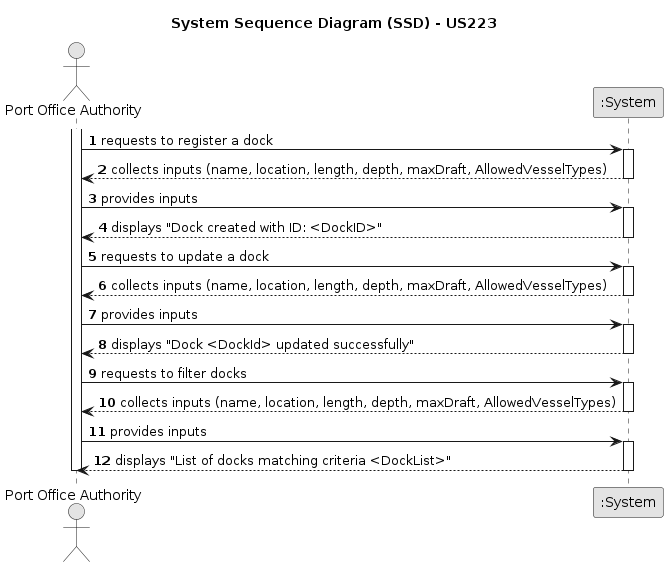

The diagram above was rendered by PlantUML. Its source (embedded in the PNG):
@startuml
skinparam monochrome true
skinparam packageStyle rectangle
skinparam shadowing false

autonumber

title System Sequence Diagram (SSD) - US223

actor "Port Office Authority" as POA
participant ":System" as System

activate POA

    POA -> System : requests to register a dock
    activate System
        System --> POA : collects inputs (name, location, length, depth, maxDraft, AllowedVesselTypes)
    deactivate System

    POA -> System : provides inputs
    activate System
        System --> POA : displays "Dock created with ID: <DockID>"
    deactivate System

    POA -> System : requests to update a dock
    activate System
        System --> POA : collects inputs (name, location, length, depth, maxDraft, AllowedVesselTypes)
    deactivate System

    POA -> System : provides inputs
    activate System
        System --> POA : displays "Dock <DockId> updated successfully"
    deactivate System

    POA -> System : requests to filter docks
    activate System
        System --> POA : collects inputs (name, location, length, depth, maxDraft, AllowedVesselTypes)
    deactivate System

    POA -> System : provides inputs
    activate System
        System --> POA : displays "List of docks matching criteria <DockList>"
    deactivate System

deactivate POA

@enduml